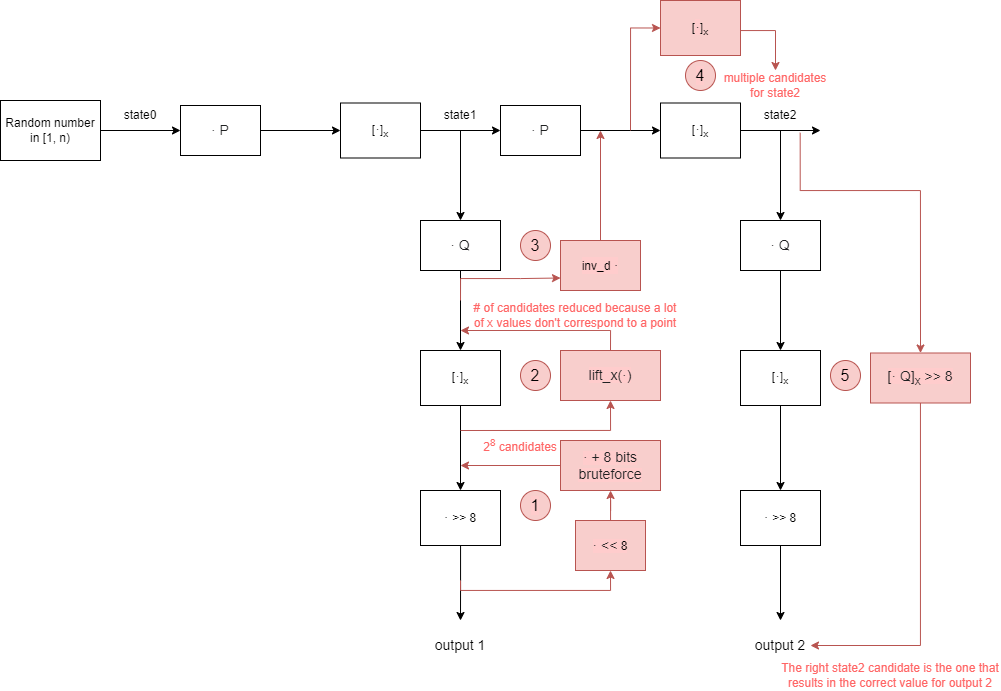

The diagram above was exported from draw.io. Its source (the exported page's mxGraphModel, read from the mxfile embedded in the PNG):
<mxGraphModel dx="1673" dy="829" grid="1" gridSize="10" guides="1" tooltips="1" connect="1" arrows="1" fold="1" page="1" pageScale="1" pageWidth="850" pageHeight="1100" math="0" shadow="0">
  <root>
    <mxCell id="0" />
    <mxCell id="1" parent="0" />
    <mxCell id="5dXZ533pmiduTm6o2FNz-1" style="edgeStyle=orthogonalEdgeStyle;rounded=0;orthogonalLoop=1;jettySize=auto;html=1;" edge="1" parent="1" source="5dXZ533pmiduTm6o2FNz-2" target="5dXZ533pmiduTm6o2FNz-4">
      <mxGeometry relative="1" as="geometry" />
    </mxCell>
    <mxCell id="5dXZ533pmiduTm6o2FNz-2" value="Random number in [1, n)" style="rounded=0;whiteSpace=wrap;html=1;" vertex="1" parent="1">
      <mxGeometry x="40" y="150" width="100" height="60" as="geometry" />
    </mxCell>
    <mxCell id="5dXZ533pmiduTm6o2FNz-3" style="edgeStyle=orthogonalEdgeStyle;rounded=0;orthogonalLoop=1;jettySize=auto;html=1;entryX=0;entryY=0.5;entryDx=0;entryDy=0;" edge="1" parent="1" source="5dXZ533pmiduTm6o2FNz-4" target="5dXZ533pmiduTm6o2FNz-6">
      <mxGeometry relative="1" as="geometry" />
    </mxCell>
    <mxCell id="5dXZ533pmiduTm6o2FNz-4" value="&lt;span style=&quot;color: rgb(32, 33, 34); font-family: sans-serif; font-size: 14px; text-align: start; background-color: rgb(255, 255, 255);&quot;&gt;· P&lt;/span&gt;" style="rounded=0;whiteSpace=wrap;html=1;" vertex="1" parent="1">
      <mxGeometry x="220" y="155" width="80" height="50" as="geometry" />
    </mxCell>
    <mxCell id="5dXZ533pmiduTm6o2FNz-5" style="edgeStyle=orthogonalEdgeStyle;rounded=0;orthogonalLoop=1;jettySize=auto;html=1;entryX=0;entryY=0.5;entryDx=0;entryDy=0;" edge="1" parent="1" source="5dXZ533pmiduTm6o2FNz-6" target="5dXZ533pmiduTm6o2FNz-8">
      <mxGeometry relative="1" as="geometry" />
    </mxCell>
    <mxCell id="5dXZ533pmiduTm6o2FNz-6" value="[&lt;span style=&quot;color: rgb(32, 33, 34); font-family: sans-serif; font-size: 14px; text-align: start; background-color: rgb(255, 255, 255);&quot;&gt;·&lt;/span&gt;]&lt;sub&gt;x&lt;/sub&gt;" style="rounded=0;whiteSpace=wrap;html=1;" vertex="1" parent="1">
      <mxGeometry x="380" y="152.5" width="80" height="55" as="geometry" />
    </mxCell>
    <mxCell id="5dXZ533pmiduTm6o2FNz-7" style="edgeStyle=orthogonalEdgeStyle;rounded=0;orthogonalLoop=1;jettySize=auto;html=1;entryX=0;entryY=0.5;entryDx=0;entryDy=0;" edge="1" parent="1" source="5dXZ533pmiduTm6o2FNz-8" target="5dXZ533pmiduTm6o2FNz-10">
      <mxGeometry relative="1" as="geometry" />
    </mxCell>
    <mxCell id="5dXZ533pmiduTm6o2FNz-8" value="&lt;span style=&quot;color: rgb(32, 33, 34); font-family: sans-serif; font-size: 14px; text-align: start; background-color: rgb(255, 255, 255);&quot;&gt;· P&lt;/span&gt;" style="rounded=0;whiteSpace=wrap;html=1;" vertex="1" parent="1">
      <mxGeometry x="540" y="155" width="80" height="50" as="geometry" />
    </mxCell>
    <mxCell id="5dXZ533pmiduTm6o2FNz-9" style="edgeStyle=orthogonalEdgeStyle;rounded=0;orthogonalLoop=1;jettySize=auto;html=1;" edge="1" parent="1" source="5dXZ533pmiduTm6o2FNz-10">
      <mxGeometry relative="1" as="geometry">
        <mxPoint x="859.9999999999995" y="180" as="targetPoint" />
      </mxGeometry>
    </mxCell>
    <mxCell id="5dXZ533pmiduTm6o2FNz-10" value="[&lt;span style=&quot;color: rgb(32, 33, 34); font-family: sans-serif; font-size: 14px; text-align: start; background-color: rgb(255, 255, 255);&quot;&gt;·&lt;/span&gt;]&lt;sub&gt;x&lt;/sub&gt;" style="rounded=0;whiteSpace=wrap;html=1;" vertex="1" parent="1">
      <mxGeometry x="700" y="152.5" width="80" height="55" as="geometry" />
    </mxCell>
    <mxCell id="5dXZ533pmiduTm6o2FNz-15" value="state0" style="text;html=1;strokeColor=none;fillColor=none;align=center;verticalAlign=middle;whiteSpace=wrap;rounded=0;" vertex="1" parent="1">
      <mxGeometry x="150" y="150" width="60" height="30" as="geometry" />
    </mxCell>
    <mxCell id="5dXZ533pmiduTm6o2FNz-16" style="edgeStyle=orthogonalEdgeStyle;rounded=0;orthogonalLoop=1;jettySize=auto;html=1;fontSize=29;entryX=0.5;entryY=0;entryDx=0;entryDy=0;" edge="1" parent="1" source="5dXZ533pmiduTm6o2FNz-17" target="5dXZ533pmiduTm6o2FNz-24">
      <mxGeometry relative="1" as="geometry">
        <mxPoint x="500" y="235" as="targetPoint" />
      </mxGeometry>
    </mxCell>
    <mxCell id="5dXZ533pmiduTm6o2FNz-17" value="state1" style="text;html=1;strokeColor=none;fillColor=none;align=center;verticalAlign=middle;whiteSpace=wrap;rounded=0;" vertex="1" parent="1">
      <mxGeometry x="470" y="150" width="60" height="30" as="geometry" />
    </mxCell>
    <mxCell id="5dXZ533pmiduTm6o2FNz-18" style="edgeStyle=orthogonalEdgeStyle;rounded=0;orthogonalLoop=1;jettySize=auto;html=1;entryX=0.5;entryY=0;entryDx=0;entryDy=0;fontSize=14;" edge="1" parent="1" source="5dXZ533pmiduTm6o2FNz-19" target="5dXZ533pmiduTm6o2FNz-31">
      <mxGeometry relative="1" as="geometry" />
    </mxCell>
    <mxCell id="5dXZ533pmiduTm6o2FNz-19" value="state2" style="text;html=1;strokeColor=none;fillColor=none;align=center;verticalAlign=middle;whiteSpace=wrap;rounded=0;" vertex="1" parent="1">
      <mxGeometry x="790" y="150" width="60" height="30" as="geometry" />
    </mxCell>
    <mxCell id="5dXZ533pmiduTm6o2FNz-23" style="edgeStyle=orthogonalEdgeStyle;rounded=0;orthogonalLoop=1;jettySize=auto;html=1;entryX=0.5;entryY=0;entryDx=0;entryDy=0;fontSize=14;" edge="1" parent="1" source="5dXZ533pmiduTm6o2FNz-24" target="5dXZ533pmiduTm6o2FNz-26">
      <mxGeometry relative="1" as="geometry" />
    </mxCell>
    <mxCell id="5dXZ533pmiduTm6o2FNz-24" value="&lt;span style=&quot;color: rgb(32, 33, 34); font-family: sans-serif; font-size: 14px; text-align: start; background-color: rgb(255, 255, 255);&quot;&gt;· Q&lt;br&gt;&lt;/span&gt;" style="rounded=0;whiteSpace=wrap;html=1;" vertex="1" parent="1">
      <mxGeometry x="460" y="270" width="80" height="50" as="geometry" />
    </mxCell>
    <mxCell id="5dXZ533pmiduTm6o2FNz-25" style="edgeStyle=orthogonalEdgeStyle;rounded=0;orthogonalLoop=1;jettySize=auto;html=1;entryX=0.5;entryY=0;entryDx=0;entryDy=0;fontSize=14;" edge="1" parent="1" source="5dXZ533pmiduTm6o2FNz-26" target="5dXZ533pmiduTm6o2FNz-28">
      <mxGeometry relative="1" as="geometry" />
    </mxCell>
    <mxCell id="5dXZ533pmiduTm6o2FNz-26" value="[&lt;span style=&quot;color: rgb(32, 33, 34); font-family: sans-serif; font-size: 14px; text-align: start; background-color: rgb(255, 255, 255);&quot;&gt;·&lt;/span&gt;]&lt;sub&gt;x&lt;/sub&gt;" style="rounded=0;whiteSpace=wrap;html=1;" vertex="1" parent="1">
      <mxGeometry x="460" y="400" width="80" height="55" as="geometry" />
    </mxCell>
    <mxCell id="5dXZ533pmiduTm6o2FNz-27" style="edgeStyle=orthogonalEdgeStyle;rounded=0;orthogonalLoop=1;jettySize=auto;html=1;fontSize=14;" edge="1" parent="1" source="5dXZ533pmiduTm6o2FNz-28">
      <mxGeometry relative="1" as="geometry">
        <mxPoint x="500" y="670" as="targetPoint" />
        <Array as="points">
          <mxPoint x="500" y="630" />
          <mxPoint x="500" y="630" />
        </Array>
      </mxGeometry>
    </mxCell>
    <mxCell id="5dXZ533pmiduTm6o2FNz-28" value="&lt;span style=&quot;color: rgb(32, 33, 34); font-family: sans-serif; font-size: 14px; text-align: start; background-color: rgb(255, 255, 255);&quot;&gt;·&amp;nbsp;&lt;/span&gt;&amp;gt;&amp;gt; 8" style="rounded=0;whiteSpace=wrap;html=1;" vertex="1" parent="1">
      <mxGeometry x="460" y="540" width="80" height="55" as="geometry" />
    </mxCell>
    <mxCell id="5dXZ533pmiduTm6o2FNz-29" value="output 1" style="text;html=1;strokeColor=none;fillColor=none;align=center;verticalAlign=middle;whiteSpace=wrap;rounded=0;fontSize=14;" vertex="1" parent="1">
      <mxGeometry x="470" y="680" width="60" height="30" as="geometry" />
    </mxCell>
    <mxCell id="5dXZ533pmiduTm6o2FNz-30" style="edgeStyle=orthogonalEdgeStyle;rounded=0;orthogonalLoop=1;jettySize=auto;html=1;entryX=0.5;entryY=0;entryDx=0;entryDy=0;fontSize=14;" edge="1" parent="1" source="5dXZ533pmiduTm6o2FNz-31" target="5dXZ533pmiduTm6o2FNz-33">
      <mxGeometry relative="1" as="geometry" />
    </mxCell>
    <mxCell id="5dXZ533pmiduTm6o2FNz-31" value="&lt;span style=&quot;color: rgb(32, 33, 34); font-family: sans-serif; font-size: 14px; text-align: start; background-color: rgb(255, 255, 255);&quot;&gt;· Q&lt;br&gt;&lt;/span&gt;" style="rounded=0;whiteSpace=wrap;html=1;" vertex="1" parent="1">
      <mxGeometry x="780" y="270" width="80" height="50" as="geometry" />
    </mxCell>
    <mxCell id="5dXZ533pmiduTm6o2FNz-32" style="edgeStyle=orthogonalEdgeStyle;rounded=0;orthogonalLoop=1;jettySize=auto;html=1;entryX=0.5;entryY=0;entryDx=0;entryDy=0;fontSize=14;" edge="1" parent="1" source="5dXZ533pmiduTm6o2FNz-33" target="5dXZ533pmiduTm6o2FNz-35">
      <mxGeometry relative="1" as="geometry" />
    </mxCell>
    <mxCell id="5dXZ533pmiduTm6o2FNz-33" value="[&lt;span style=&quot;color: rgb(32, 33, 34); font-family: sans-serif; font-size: 14px; text-align: start; background-color: rgb(255, 255, 255);&quot;&gt;·&lt;/span&gt;]&lt;sub&gt;x&lt;/sub&gt;" style="rounded=0;whiteSpace=wrap;html=1;" vertex="1" parent="1">
      <mxGeometry x="780" y="400" width="80" height="55" as="geometry" />
    </mxCell>
    <mxCell id="5dXZ533pmiduTm6o2FNz-34" style="edgeStyle=orthogonalEdgeStyle;rounded=0;orthogonalLoop=1;jettySize=auto;html=1;fontSize=14;" edge="1" parent="1" source="5dXZ533pmiduTm6o2FNz-35">
      <mxGeometry relative="1" as="geometry">
        <mxPoint x="820" y="670" as="targetPoint" />
      </mxGeometry>
    </mxCell>
    <mxCell id="5dXZ533pmiduTm6o2FNz-35" value="&lt;span style=&quot;color: rgb(32, 33, 34); font-family: sans-serif; font-size: 14px; text-align: start; background-color: rgb(255, 255, 255);&quot;&gt;·&amp;nbsp;&lt;/span&gt;&amp;gt;&amp;gt; 8" style="rounded=0;whiteSpace=wrap;html=1;" vertex="1" parent="1">
      <mxGeometry x="780" y="540" width="80" height="55" as="geometry" />
    </mxCell>
    <mxCell id="5dXZ533pmiduTm6o2FNz-36" value="output 2" style="text;html=1;strokeColor=none;fillColor=none;align=center;verticalAlign=middle;whiteSpace=wrap;rounded=0;fontSize=14;" vertex="1" parent="1">
      <mxGeometry x="790" y="680" width="60" height="30" as="geometry" />
    </mxCell>
    <mxCell id="5dXZ533pmiduTm6o2FNz-44" value="" style="endArrow=classic;html=1;rounded=0;entryX=0.5;entryY=1;entryDx=0;entryDy=0;strokeColor=#b85450;edgeStyle=orthogonalEdgeStyle;fillColor=#f8cecc;" edge="1" parent="1" target="5dXZ533pmiduTm6o2FNz-47">
      <mxGeometry width="50" height="50" relative="1" as="geometry">
        <mxPoint x="500" y="630" as="sourcePoint" />
        <mxPoint x="590" y="630" as="targetPoint" />
        <Array as="points">
          <mxPoint x="500" y="640" />
          <mxPoint x="650" y="640" />
        </Array>
      </mxGeometry>
    </mxCell>
    <mxCell id="5dXZ533pmiduTm6o2FNz-49" style="edgeStyle=orthogonalEdgeStyle;rounded=0;orthogonalLoop=1;jettySize=auto;html=1;strokeColor=#b85450;fillColor=#f8cecc;" edge="1" parent="1" source="5dXZ533pmiduTm6o2FNz-47" target="5dXZ533pmiduTm6o2FNz-48">
      <mxGeometry relative="1" as="geometry" />
    </mxCell>
    <mxCell id="5dXZ533pmiduTm6o2FNz-47" value="&lt;span style=&quot;background-color: rgb(255, 204, 204);&quot;&gt;&lt;span style=&quot;color: rgb(32, 33, 34); font-family: sans-serif; font-size: 14px; text-align: start;&quot;&gt;· &amp;lt;&amp;lt;&lt;/span&gt;&amp;nbsp;8&lt;/span&gt;" style="rounded=0;whiteSpace=wrap;html=1;fillColor=#f8cecc;strokeColor=#b85450;" vertex="1" parent="1">
      <mxGeometry x="615" y="570" width="70" height="50" as="geometry" />
    </mxCell>
    <mxCell id="5dXZ533pmiduTm6o2FNz-53" style="edgeStyle=orthogonalEdgeStyle;rounded=0;orthogonalLoop=1;jettySize=auto;html=1;strokeColor=#b85450;fillColor=#f8cecc;" edge="1" parent="1" source="5dXZ533pmiduTm6o2FNz-48">
      <mxGeometry relative="1" as="geometry">
        <mxPoint x="500" y="515" as="targetPoint" />
      </mxGeometry>
    </mxCell>
    <mxCell id="5dXZ533pmiduTm6o2FNz-48" value="&lt;span style=&quot;background-color: rgb(255, 204, 204);&quot;&gt;&lt;span style=&quot;color: rgb(32, 33, 34); font-family: sans-serif; font-size: 14px; text-align: start;&quot;&gt;·&amp;nbsp;&lt;/span&gt;&lt;span style=&quot;font-size: 14px; color: rgb(32, 33, 34); font-family: sans-serif; text-align: start;&quot;&gt;+ 8 bits bruteforce&lt;/span&gt;&lt;/span&gt;&lt;span style=&quot;color: rgb(32, 33, 34); font-family: sans-serif; font-size: 14px; text-align: start; background-color: rgb(255, 255, 255);&quot;&gt;&lt;br&gt;&lt;/span&gt;" style="rounded=0;whiteSpace=wrap;html=1;fillColor=#f8cecc;strokeColor=#b85450;" vertex="1" parent="1">
      <mxGeometry x="600" y="490" width="100" height="50" as="geometry" />
    </mxCell>
    <mxCell id="5dXZ533pmiduTm6o2FNz-57" style="edgeStyle=orthogonalEdgeStyle;rounded=0;orthogonalLoop=1;jettySize=auto;html=1;strokeColor=#b85450;exitX=0.5;exitY=0;exitDx=0;exitDy=0;fillColor=#f8cecc;" edge="1" parent="1" source="5dXZ533pmiduTm6o2FNz-54">
      <mxGeometry relative="1" as="geometry">
        <mxPoint x="500" y="380" as="targetPoint" />
        <Array as="points">
          <mxPoint x="650" y="380" />
        </Array>
      </mxGeometry>
    </mxCell>
    <mxCell id="5dXZ533pmiduTm6o2FNz-54" value="&lt;span style=&quot;color: rgb(32, 33, 34); font-family: sans-serif; font-size: 14px; text-align: start;&quot;&gt;&lt;span style=&quot;background-color: rgb(255, 204, 204);&quot;&gt;lift_x(&lt;/span&gt;&lt;/span&gt;&lt;span style=&quot;color: rgb(32, 33, 34); font-family: sans-serif; font-size: 14px; text-align: start; background-color: rgb(255, 204, 204);&quot;&gt;·)&lt;/span&gt;&lt;span style=&quot;color: rgb(32, 33, 34); font-family: sans-serif; font-size: 14px; text-align: start;&quot;&gt;&lt;br&gt;&lt;/span&gt;" style="rounded=0;whiteSpace=wrap;html=1;fillColor=#f8cecc;strokeColor=#b85450;" vertex="1" parent="1">
      <mxGeometry x="600" y="400" width="100" height="50" as="geometry" />
    </mxCell>
    <mxCell id="5dXZ533pmiduTm6o2FNz-55" value="" style="endArrow=classic;html=1;rounded=0;strokeColor=#b85450;fillColor=#f8cecc;edgeStyle=orthogonalEdgeStyle;entryX=0.5;entryY=1;entryDx=0;entryDy=0;" edge="1" parent="1" target="5dXZ533pmiduTm6o2FNz-54">
      <mxGeometry width="50" height="50" relative="1" as="geometry">
        <mxPoint x="500" y="480" as="sourcePoint" />
        <mxPoint x="670" y="460" as="targetPoint" />
      </mxGeometry>
    </mxCell>
    <mxCell id="5dXZ533pmiduTm6o2FNz-58" value="2&lt;sup&gt;8&lt;/sup&gt;&amp;nbsp;candidates" style="text;html=1;strokeColor=none;fillColor=none;align=center;verticalAlign=middle;whiteSpace=wrap;rounded=0;labelBackgroundColor=#FFFFFF;fontColor=#FF6666;" vertex="1" parent="1">
      <mxGeometry x="530" y="480" width="60" height="30" as="geometry" />
    </mxCell>
    <mxCell id="5dXZ533pmiduTm6o2FNz-60" value="# of candidates reduced because a lot of x values don't correspond to a&amp;nbsp;point" style="text;html=1;strokeColor=none;fillColor=none;align=center;verticalAlign=middle;whiteSpace=wrap;rounded=0;labelBackgroundColor=#FFFFFF;fontColor=#FF6666;" vertex="1" parent="1">
      <mxGeometry x="510" y="350" width="210" height="30" as="geometry" />
    </mxCell>
    <mxCell id="5dXZ533pmiduTm6o2FNz-61" value="" style="endArrow=classic;html=1;rounded=0;strokeColor=#b85450;fontColor=#FF6666;edgeStyle=orthogonalEdgeStyle;fillColor=#f8cecc;entryX=0;entryY=0.75;entryDx=0;entryDy=0;" edge="1" parent="1" target="5dXZ533pmiduTm6o2FNz-63">
      <mxGeometry width="50" height="50" relative="1" as="geometry">
        <mxPoint x="500" y="350" as="sourcePoint" />
        <mxPoint x="600" y="340" as="targetPoint" />
        <Array as="points">
          <mxPoint x="500" y="328" />
          <mxPoint x="560" y="328" />
        </Array>
      </mxGeometry>
    </mxCell>
    <mxCell id="5dXZ533pmiduTm6o2FNz-65" style="edgeStyle=orthogonalEdgeStyle;rounded=0;orthogonalLoop=1;jettySize=auto;html=1;strokeColor=#b85450;fontColor=#FF6666;fillColor=#f8cecc;" edge="1" parent="1" source="5dXZ533pmiduTm6o2FNz-63">
      <mxGeometry relative="1" as="geometry">
        <mxPoint x="640" y="180" as="targetPoint" />
      </mxGeometry>
    </mxCell>
    <mxCell id="5dXZ533pmiduTm6o2FNz-63" value="inv_d&amp;nbsp;&lt;span style=&quot;color: rgb(32, 33, 34); font-family: sans-serif; font-size: 14px; text-align: start; background-color: rgb(255, 204, 204);&quot;&gt;·&lt;/span&gt;" style="rounded=0;whiteSpace=wrap;html=1;labelBackgroundColor=#FFCCCC;fillColor=#f8cecc;strokeColor=#b85450;" vertex="1" parent="1">
      <mxGeometry x="600" y="290" width="80" height="50" as="geometry" />
    </mxCell>
    <mxCell id="5dXZ533pmiduTm6o2FNz-69" style="edgeStyle=orthogonalEdgeStyle;rounded=0;orthogonalLoop=1;jettySize=auto;html=1;strokeColor=#b85450;fontColor=#FF6666;fillColor=#f8cecc;entryX=0.5;entryY=0;entryDx=0;entryDy=0;" edge="1" parent="1" source="5dXZ533pmiduTm6o2FNz-67" target="5dXZ533pmiduTm6o2FNz-70">
      <mxGeometry relative="1" as="geometry">
        <mxPoint x="830" y="100" as="targetPoint" />
        <Array as="points">
          <mxPoint x="815" y="80" />
        </Array>
      </mxGeometry>
    </mxCell>
    <mxCell id="5dXZ533pmiduTm6o2FNz-67" value="[&lt;span style=&quot;color: rgb(32, 33, 34); font-family: sans-serif; font-size: 14px; text-align: start; background-color: rgb(255, 204, 204);&quot;&gt;·&lt;/span&gt;]&lt;sub&gt;x&lt;/sub&gt;" style="rounded=0;whiteSpace=wrap;html=1;fillColor=#f8cecc;strokeColor=#b85450;" vertex="1" parent="1">
      <mxGeometry x="700" y="50" width="80" height="55" as="geometry" />
    </mxCell>
    <mxCell id="5dXZ533pmiduTm6o2FNz-68" value="" style="endArrow=classic;html=1;rounded=0;strokeColor=#b85450;fontColor=#FF6666;entryX=0;entryY=0.5;entryDx=0;entryDy=0;edgeStyle=orthogonalEdgeStyle;fillColor=#f8cecc;" edge="1" parent="1" target="5dXZ533pmiduTm6o2FNz-67">
      <mxGeometry width="50" height="50" relative="1" as="geometry">
        <mxPoint x="670" y="180" as="sourcePoint" />
        <mxPoint x="670" y="190" as="targetPoint" />
        <Array as="points">
          <mxPoint x="670" y="78" />
        </Array>
      </mxGeometry>
    </mxCell>
    <mxCell id="5dXZ533pmiduTm6o2FNz-70" value="multiple candidates for state2" style="text;html=1;strokeColor=none;fillColor=none;align=center;verticalAlign=middle;whiteSpace=wrap;rounded=0;labelBackgroundColor=#FFFFFF;fontColor=#FF6666;" vertex="1" parent="1">
      <mxGeometry x="760" y="120" width="110" height="30" as="geometry" />
    </mxCell>
    <mxCell id="5dXZ533pmiduTm6o2FNz-78" style="edgeStyle=orthogonalEdgeStyle;rounded=0;orthogonalLoop=1;jettySize=auto;html=1;entryX=1;entryY=0.5;entryDx=0;entryDy=0;strokeColor=#b85450;fontColor=#FF6666;fillColor=#f8cecc;" edge="1" parent="1" source="5dXZ533pmiduTm6o2FNz-71" target="5dXZ533pmiduTm6o2FNz-36">
      <mxGeometry relative="1" as="geometry">
        <Array as="points">
          <mxPoint x="960" y="695" />
        </Array>
      </mxGeometry>
    </mxCell>
    <mxCell id="5dXZ533pmiduTm6o2FNz-71" value="&lt;span style=&quot;color: rgb(32, 33, 34); font-family: sans-serif; font-size: 14px; text-align: start; background-color: rgb(255, 204, 204);&quot;&gt;[· Q]&lt;sub&gt;x&lt;/sub&gt;&amp;nbsp;&amp;gt;&amp;gt; 8&lt;/span&gt;&lt;span style=&quot;color: rgb(32, 33, 34); font-family: sans-serif; font-size: 14px; text-align: start;&quot;&gt;&lt;br&gt;&lt;/span&gt;" style="rounded=0;whiteSpace=wrap;html=1;fillColor=#f8cecc;strokeColor=#b85450;" vertex="1" parent="1">
      <mxGeometry x="910" y="402.5" width="100" height="50" as="geometry" />
    </mxCell>
    <mxCell id="5dXZ533pmiduTm6o2FNz-77" value="" style="endArrow=classic;html=1;rounded=0;strokeColor=#b85450;fontColor=#FF6666;edgeStyle=orthogonalEdgeStyle;fillColor=#f8cecc;entryX=0.5;entryY=0;entryDx=0;entryDy=0;exitX=0.828;exitY=1.076;exitDx=0;exitDy=0;exitPerimeter=0;" edge="1" parent="1" source="5dXZ533pmiduTm6o2FNz-19" target="5dXZ533pmiduTm6o2FNz-71">
      <mxGeometry width="50" height="50" relative="1" as="geometry">
        <mxPoint x="840" y="200" as="sourcePoint" />
        <mxPoint x="960" y="400" as="targetPoint" />
        <Array as="points">
          <mxPoint x="840" y="240" />
          <mxPoint x="960" y="240" />
        </Array>
      </mxGeometry>
    </mxCell>
    <mxCell id="5dXZ533pmiduTm6o2FNz-79" value="The right state2 candidate is the one that results in the correct value for output 2" style="text;html=1;strokeColor=none;fillColor=none;align=center;verticalAlign=middle;whiteSpace=wrap;rounded=0;labelBackgroundColor=#FFFFFF;fontColor=#FF6666;" vertex="1" parent="1">
      <mxGeometry x="820" y="710" width="220" height="30" as="geometry" />
    </mxCell>
    <mxCell id="5dXZ533pmiduTm6o2FNz-82" value="&lt;font style=&quot;font-size: 16px;&quot;&gt;1&lt;/font&gt;" style="ellipse;whiteSpace=wrap;html=1;aspect=fixed;labelBackgroundColor=#FFCCCC;fillColor=#f8cecc;strokeColor=#b85450;" vertex="1" parent="1">
      <mxGeometry x="560" y="540" width="30" height="30" as="geometry" />
    </mxCell>
    <mxCell id="5dXZ533pmiduTm6o2FNz-83" value="&lt;font style=&quot;font-size: 16px;&quot;&gt;2&lt;/font&gt;" style="ellipse;whiteSpace=wrap;html=1;aspect=fixed;labelBackgroundColor=#FFCCCC;fillColor=#f8cecc;strokeColor=#b85450;" vertex="1" parent="1">
      <mxGeometry x="560" y="410" width="30" height="30" as="geometry" />
    </mxCell>
    <mxCell id="5dXZ533pmiduTm6o2FNz-84" value="&lt;font style=&quot;font-size: 16px;&quot;&gt;3&lt;/font&gt;" style="ellipse;whiteSpace=wrap;html=1;aspect=fixed;labelBackgroundColor=#FFCCCC;fillColor=#f8cecc;strokeColor=#b85450;" vertex="1" parent="1">
      <mxGeometry x="560" y="280" width="30" height="30" as="geometry" />
    </mxCell>
    <mxCell id="5dXZ533pmiduTm6o2FNz-85" value="&lt;font style=&quot;font-size: 16px;&quot;&gt;4&lt;/font&gt;" style="ellipse;whiteSpace=wrap;html=1;aspect=fixed;labelBackgroundColor=#FFCCCC;fillColor=#f8cecc;strokeColor=#b85450;" vertex="1" parent="1">
      <mxGeometry x="725" y="110" width="30" height="30" as="geometry" />
    </mxCell>
    <mxCell id="5dXZ533pmiduTm6o2FNz-86" value="&lt;font style=&quot;font-size: 16px;&quot;&gt;5&lt;/font&gt;" style="ellipse;whiteSpace=wrap;html=1;aspect=fixed;labelBackgroundColor=#FFCCCC;fillColor=#f8cecc;strokeColor=#b85450;" vertex="1" parent="1">
      <mxGeometry x="870" y="410" width="30" height="30" as="geometry" />
    </mxCell>
  </root>
</mxGraphModel>